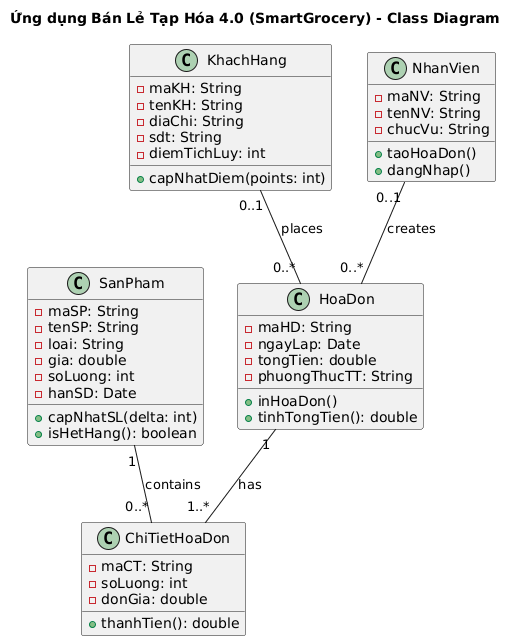

The diagram above was rendered by PlantUML. Its source (embedded in the PNG):
@startuml
title Ứng dụng Bán Lẻ Tạp Hóa 4.0 (SmartGrocery) - Class Diagram

class SanPham {
  - maSP: String
  - tenSP: String
  - loai: String
  - gia: double
  - soLuong: int
  - hanSD: Date
  + capNhatSL(delta: int)
  + isHetHang(): boolean
}

class KhachHang {
  - maKH: String
  - tenKH: String
  - diaChi: String
  - sdt: String
  - diemTichLuy: int
  + capNhatDiem(points: int)
}

class NhanVien {
  - maNV: String
  - tenNV: String
  - chucVu: String
  + taoHoaDon()
  + dangNhap()
}

class HoaDon {
  - maHD: String
  - ngayLap: Date
  - tongTien: double
  - phuongThucTT: String
  + inHoaDon()
  + tinhTongTien(): double
}

class ChiTietHoaDon {
  - maCT: String
  - soLuong: int
  - donGia: double
  + thanhTien(): double
}

SanPham "1" -- "0..*" ChiTietHoaDon : contains
HoaDon "1" -- "1..*" ChiTietHoaDon : has
KhachHang "0..1" -- "0..*" HoaDon : places
NhanVien "0..1" -- "0..*" HoaDon : creates
@enduml